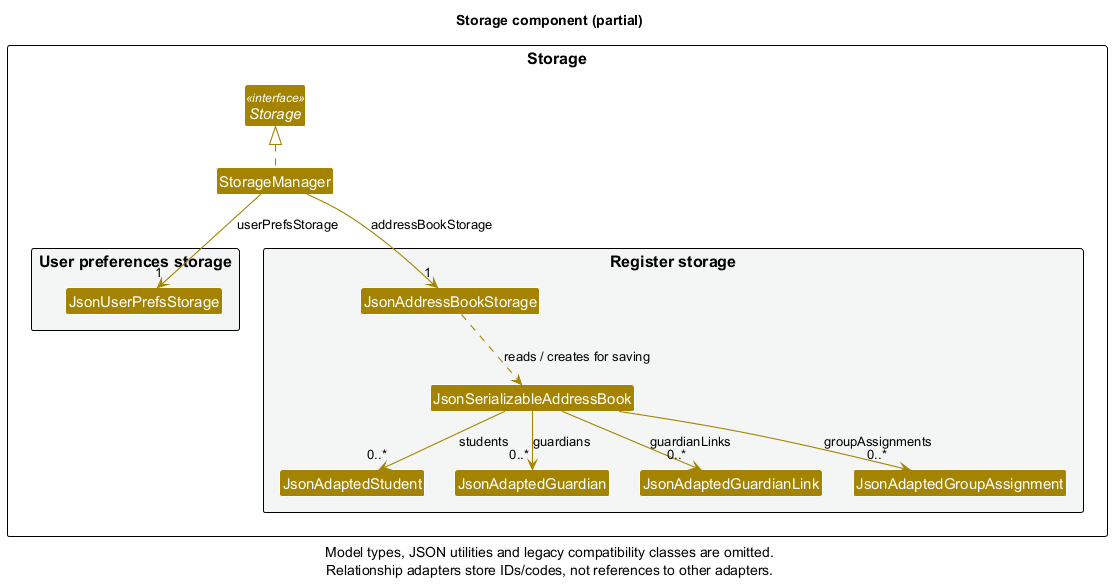

The diagram above was rendered by PlantUML. Its source (embedded in the PNG):
@startuml
!include style.puml
skinparam arrowThickness 1.1
skinparam arrowColor STORAGE_COLOR
skinparam classBackgroundColor STORAGE_COLOR
skinparam ArrowFontStyle plain
skinparam nodesep 30
skinparam ranksep 40

title Storage component (partial)

package Storage as StoragePackage {
    interface Storage <<interface>>
    class StorageManager

    package "User preferences storage" #F4F6F6 {
        class JsonUserPrefsStorage
    }

    package "Register storage" #F4F6F6 {
        class JsonAddressBookStorage
        class JsonSerializableAddressBook
        class JsonAdaptedStudent
        class JsonAdaptedGuardian
        class JsonAdaptedGuardianLink
        class JsonAdaptedGroupAssignment
    }
}

StorageManager .up.|> Storage
StorageManager -down-> "1" JsonUserPrefsStorage : userPrefsStorage
StorageManager -down-> "1" JsonAddressBookStorage : addressBookStorage

JsonAddressBookStorage .down.> JsonSerializableAddressBook : reads / creates for saving
JsonSerializableAddressBook -down-> "0..*" JsonAdaptedStudent : students
JsonSerializableAddressBook -down-> "0..*" JsonAdaptedGuardian : guardians
JsonSerializableAddressBook -down-> "0..*" JsonAdaptedGuardianLink : guardianLinks
JsonSerializableAddressBook -down-> "0..*" JsonAdaptedGroupAssignment : groupAssignments

caption
Model types, JSON utilities and legacy compatibility classes are omitted.
Relationship adapters store IDs/codes, not references to other adapters.
end caption
@enduml